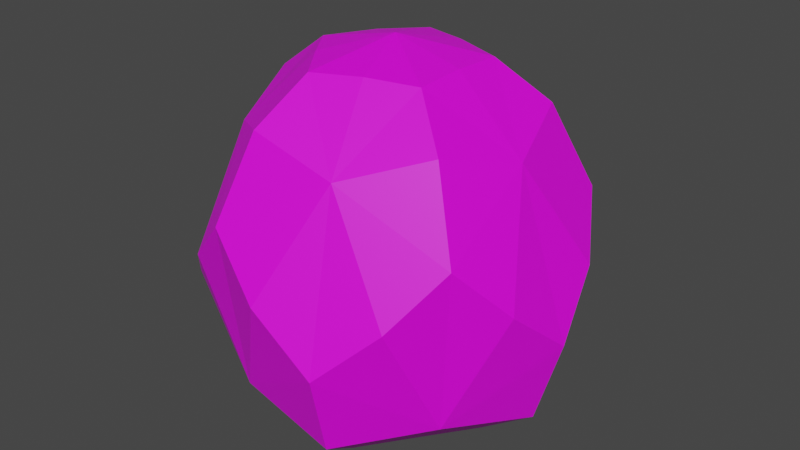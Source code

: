 # Source: Bush1.blend  (saved by Blender 2.91.10; exported with 4.5.12 LTS)
import bpy
from mathutils import Matrix  # noqa: F401  (used for matrix-valued properties, if any)

bpy.ops.wm.read_factory_settings(use_empty=True)
scene = bpy.context.scene
scene.name = 'Scene'

# ---- collections
col_collection = bpy.data.collections.new('Collection'); scene.collection.children.link(col_collection)

# ---- images (referenced by path relative to the original .blend; pixels are not part of the script)
import os
ASSET_DIR = os.environ.get("B2B_ASSET_DIR", "")  # directory of the original .blend (textures are referenced by path, not embedded)
HERE = os.path.dirname(os.path.abspath(__file__))  # packed textures are extracted next to this script under _unpacked/

def load_image(name, relpath, width, height, colorspace="sRGB"):
    """Load a texture the original file referenced (path relative to the .blend, or extracted next to this script)."""
    p = next((c for c in (os.path.join(HERE, relpath), os.path.join(ASSET_DIR, relpath)) if relpath and os.path.exists(c)), "")
    if p:
        img = bpy.data.images.load(p, check_existing=True)
        img.name = name
    else:  # same state as the original file: an image datablock whose file is absent (Cycles renders it pink)
        img = bpy.data.images.new(name, width, height)
        img.source = "FILE"
        img.filepath = "//" + (relpath or name)
    img.colorspace_settings.name = colorspace
    return img
img_imphezia_pallete_png = load_image('Imphezia-pallete.png', 'Imphezia-pallete.png', 1024, 1024, 'sRGB')

# ---- materials (node trees are filled in below, after node groups)
mat_material_001 = bpy.data.materials.new('Material.001')
mat_material_001.use_transparent_shadow = False

# ---- material node trees
mat_material_001.use_nodes = True; mat_material_001.node_tree.nodes.clear()
_N = mat_material_001.node_tree.nodes; _L = mat_material_001.node_tree.links
n0 = _N.new('ShaderNodeBsdfPrincipled'); n0.name = 'Principled BSDF'; n0.location = (10, 300)
n0.distribution = 'GGX'
n0.subsurface_method = 'BURLEY'
n0.inputs[3].default_value = 1.45
n0.inputs[27].default_value = (0.0, 0.0, 0.0, 1.0)
n0.inputs[28].default_value = 1.0
n1 = _N.new('ShaderNodeOutputMaterial'); n1.name = 'Material Output'; n1.location = (300, 300)
n2 = _N.new('ShaderNodeTexImage'); n2.name = 'Image Texture'; n2.location = (-360, 263)
n2.image = img_imphezia_pallete_png
n2.interpolation = 'Closest'
_L.new(n0.outputs[0], n1.inputs[0])
_L.new(n2.outputs[0], n0.inputs[0])
n1.is_active_output = True

# ---- world
world_world = bpy.data.worlds.new('World'); scene.world = world_world
world_world.use_nodes = True; world_world.node_tree.nodes.clear()
_N = world_world.node_tree.nodes; _L = world_world.node_tree.links
n0 = _N.new('ShaderNodeOutputWorld'); n0.name = 'World Output'; n0.location = (300, 300)
n1 = _N.new('ShaderNodeBackground'); n1.name = 'Background'; n1.location = (10, 300)
n1.inputs[0].default_value = (0.05088, 0.05088, 0.05088, 1.0)
_L.new(n1.outputs[0], n0.inputs[0])
n0.is_active_output = True
world_world.color = (0.05088, 0.05088, 0.05088)
world_world.use_sun_shadow = False
world_world.sun_shadow_jitter_overblur = 0.0

# ---- meshes
me_icosphere = bpy.data.meshes.new('Icosphere')
me_icosphere.from_pydata([(8.938e-07, 4.003e-08, -1.692), (1.323, -0.961, -1.037), (-0.5052, -1.555, -1.037), (-1.635, 3.859e-08, -1.037), (-0.5052, 1.555, -1.037), (1.323, 0.961, -1.037), (0.4374, -1.346, 1.26), (-1.145, -0.8319, 1.26), (-1.145, 0.8319, 1.26), (0.4374, 1.346, 1.26), (1.415, -1.034e-08, 1.26), (-9.19e-07, -1.322e-09, 2.129), (-0.2732, -0.8409, -1.692), (0.7153, -0.5197, -1.692), (0.5203, -1.601, -1.279), (1.684, 4.494e-09, -1.279), (0.7153, 0.5197, -1.692), (-0.8842, -6.836e-09, -1.692), (-1.362, -0.9896, -1.279), (-0.2732, 0.8409, -1.692), (-1.362, 0.9896, -1.279), (0.5203, 1.601, -1.279), (1.808, -0.6083, 0.1465), (1.808, 0.6083, 0.1465), (-0.01979, -1.908, 0.1465), (1.137, -1.532, 0.1465), (-1.82, -0.5706, 0.1619), (-1.105, -1.555, 0.1465), (-1.105, 1.555, 0.1465), (-1.82, 0.5706, 0.1619), (1.137, 1.532, 0.1465), (-0.01979, 1.908, 0.1465), (1.155, -0.8391, 1.503), (-0.4411, -1.358, 1.503), (-1.428, -6.584e-09, 1.526), (-0.4411, 1.358, 1.503), (1.155, 0.8391, 1.503), (0.2224, -0.6845, 1.946), (0.7197, -8.867e-09, 1.946), (-0.5823, -0.4231, 1.946), (-0.5823, 0.4231, 1.946), (0.2224, 0.6845, 1.946), (0.3387, -1.042, -1.692), (1.096, 1.755e-08, -1.692), (-0.8868, -0.6443, -1.692), (-0.8868, 0.6443, -1.692), (0.3387, 1.042, -1.692), (1.956, 3.7e-08, -0.3746), (0.6046, -1.861, -0.3746), (-1.583, -1.15, -0.3746), (-1.583, 1.15, -0.3746), (0.6046, 1.861, -0.3746), (1.497, -1.087, 0.6824), (-0.5717, -1.759, 0.6824), (-1.85, 2.336e-08, 0.7201), (-0.5717, 1.759, 0.6824), (1.497, 1.087, 0.6824), (0.7191, -0.5224, 1.923), (-0.2747, -0.8453, 1.923), (-0.8888, 8.493e-09, 1.923), (-0.2747, 0.8453, 1.923), (0.7191, 0.5224, 1.923)], [], [(0, 13, 42, 12), (1, 14, 42, 13), (2, 12, 42, 14), (1, 13, 43, 15), (0, 16, 43, 13), (5, 15, 43, 16), (0, 12, 44, 17), (2, 18, 44, 12), (3, 17, 44, 18), (0, 17, 45, 19), (3, 20, 45, 17), (4, 19, 45, 20), (0, 19, 46, 16), (4, 21, 46, 19), (5, 16, 46, 21), (1, 15, 47, 22), (5, 23, 47, 15), (10, 22, 47, 23), (2, 14, 48, 24), (1, 25, 48, 14), (6, 24, 48, 25), (3, 18, 49, 26), (2, 27, 49, 18), (7, 26, 49, 27), (4, 20, 50, 28), (3, 29, 50, 20), (8, 28, 50, 29), (5, 21, 51, 30), (4, 31, 51, 21), (9, 30, 51, 31), (1, 22, 52, 25), (10, 32, 52, 22), (6, 25, 52, 32), (2, 24, 53, 27), (6, 33, 53, 24), (7, 27, 53, 33), (3, 26, 54, 29), (7, 34, 54, 26), (8, 29, 54, 34), (4, 28, 55, 31), (8, 35, 55, 28), (9, 31, 55, 35), (5, 30, 56, 23), (9, 36, 56, 30), (10, 23, 56, 36), (6, 32, 57, 37), (10, 38, 57, 32), (11, 37, 57, 38), (7, 33, 58, 39), (6, 37, 58, 33), (11, 39, 58, 37), (8, 34, 59, 40), (7, 39, 59, 34), (11, 40, 59, 39), (9, 35, 60, 41), (8, 40, 60, 35), (11, 41, 60, 40), (10, 36, 61, 38), (9, 41, 61, 36), (11, 38, 61, 41)])
_uv = me_icosphere.uv_layers.new(name='UVMap')
_uv.uv.foreach_set('vector', [0.7294, 0.1819, 0.7294, 0.1819, 0.7294, 0.1819, 0.7294, 0.1819, 0.7294, 0.1819, 0.7294, 0.1819, 0.7294, 0.1819, 0.7294, 0.1819, 0.7294, 0.1819, 0.7294, 0.1819, 0.7294, 0.1819, 0.7294, 0.1819, 0.7294, 0.1819, 0.7294, 0.1819, 0.7294, 0.1819, 0.7294, 0.1819, 0.7294, 0.1819, 0.7294, 0.1819, 0.7294, 0.1819, 0.7294, 0.1819, 0.7294, 0.1819, 0.7294, 0.1819, 0.7294, 0.1819, 0.7294, 0.1819, 0.7294, 0.1819, 0.7294, 0.1819, 0.7294, 0.1819, 0.7294, 0.1819, 0.7294, 0.1819, 0.7294, 0.1819, 0.7294, 0.1819, 0.7294, 0.1819, 0.7294, 0.1819, 0.7294, 0.1819, 0.7294, 0.1819, 0.7294, 0.1819, 0.7294, 0.1819, 0.7294, 0.1819, 0.7294, 0.1819, 0.7294, 0.1819, 0.7294, 0.1819, 0.7294, 0.1819, 0.7294, 0.1819, 0.7294, 0.1819, 0.7294, 0.1819, 0.7294, 0.1819, 0.7294, 0.1819, 0.7294, 0.1819, 0.7294, 0.1819, 0.7294, 0.1819, 0.7294, 0.1819, 0.7294, 0.1819, 0.7294, 0.1819, 0.7294, 0.1819, 0.7294, 0.1819, 0.7294, 0.1819, 0.7294, 0.1819, 0.7294, 0.1819, 0.7294, 0.1819, 0.7294, 0.1819, 0.7294, 0.1819, 0.7294, 0.1819, 0.7294, 0.1819, 0.7294, 0.1819, 0.7294, 0.1819, 0.7294, 0.1819, 0.7294, 0.1819, 0.7294, 0.1819, 0.7294, 0.1819, 0.7294, 0.1819, 0.7294, 0.1819, 0.7294, 0.1819, 0.7294, 0.1819, 0.7294, 0.1819, 0.7294, 0.1819, 0.7294, 0.1819, 0.7294, 0.1819, 0.7294, 0.1819, 0.7294, 0.1819, 0.7294, 0.1819, 0.7294, 0.1819, 0.7294, 0.1819, 0.7294, 0.1819, 0.7294, 0.1819, 0.7294, 0.1819, 0.7294, 0.1819, 0.7294, 0.1819, 0.7294, 0.1819, 0.7294, 0.1819, 0.7294, 0.1819, 0.7294, 0.1819, 0.7294, 0.1819, 0.7294, 0.1819, 0.7294, 0.1819, 0.7294, 0.1819, 0.7294, 0.1819, 0.7294, 0.1819, 0.7294, 0.1819, 0.7294, 0.1819, 0.7294, 0.1819, 0.7294, 0.1819, 0.7294, 0.1819, 0.7294, 0.1819, 0.7294, 0.1819, 0.7294, 0.1819, 0.7294, 0.1819, 0.7294, 0.1819, 0.7294, 0.1819, 0.7294, 0.1819, 0.7294, 0.1819, 0.7294, 0.1819, 0.7294, 0.1819, 0.7294, 0.1819, 0.7294, 0.1819, 0.7294, 0.1819, 0.7294, 0.1819, 0.7294, 0.1819, 0.7294, 0.1819, 0.7294, 0.1819, 0.7294, 0.1819, 0.7294, 0.1819, 0.7294, 0.1819, 0.7294, 0.1819, 0.7294, 0.1819, 0.7294, 0.1819, 0.7294, 0.1819, 0.7294, 0.1819, 0.7294, 0.1819, 0.7294, 0.1819, 0.7294, 0.1819, 0.7294, 0.1819, 0.7294, 0.1819, 0.7294, 0.1819, 0.7294, 0.1819, 0.7294, 0.1819, 0.7294, 0.1819, 0.7294, 0.1819, 0.7294, 0.1819, 0.7294, 0.1819, 0.7294, 0.1819, 0.7294, 0.1819, 0.7294, 0.1819, 0.7294, 0.1819, 0.7294, 0.1819, 0.7294, 0.1819, 0.7294, 0.1819, 0.7294, 0.1819, 0.7294, 0.1819, 0.7294, 0.1819, 0.7294, 0.1819, 0.7294, 0.1819, 0.7294, 0.1819, 0.7294, 0.1819, 0.7294, 0.1819, 0.7294, 0.1819, 0.7294, 0.1819, 0.7294, 0.1819, 0.7294, 0.1819, 0.7294, 0.1819, 0.7294, 0.1819, 0.7294, 0.1819, 0.7294, 0.1819, 0.7294, 0.1819, 0.7294, 0.1819, 0.7294, 0.1819, 0.7294, 0.1819, 0.7294, 0.1819, 0.7294, 0.1819, 0.7294, 0.1819, 0.7294, 0.1819, 0.7294, 0.1819, 0.7294, 0.1819, 0.7294, 0.1819, 0.7294, 0.1819, 0.7294, 0.1819, 0.7294, 0.1819, 0.7294, 0.1819, 0.7294, 0.1819, 0.7294, 0.1819, 0.7294, 0.1819, 0.7294, 0.1819, 0.7294, 0.1819, 0.7294, 0.1819, 0.7294, 0.1819, 0.7294, 0.1819, 0.7294, 0.1819, 0.7294, 0.1819, 0.7294, 0.1819, 0.7294, 0.1819, 0.7294, 0.1819, 0.7294, 0.1819, 0.7294, 0.1819, 0.7294, 0.1819, 0.7294, 0.1819, 0.7294, 0.1819, 0.7294, 0.1819, 0.7294, 0.1819, 0.7294, 0.1819, 0.7294, 0.1819, 0.7294, 0.1819, 0.7294, 0.1819, 0.7294, 0.1819, 0.7294, 0.1819, 0.7294, 0.1819, 0.7294, 0.1819, 0.7294, 0.1819, 0.7294, 0.1819, 0.7294, 0.1819, 0.7294, 0.1819, 0.7294, 0.1819, 0.7294, 0.1819, 0.7294, 0.1819, 0.7294, 0.1819, 0.7294, 0.1819, 0.7294, 0.1819, 0.7294, 0.1819, 0.7294, 0.1819, 0.7294, 0.1819, 0.7294, 0.1819, 0.7294, 0.1819, 0.7294, 0.1819, 0.7294, 0.1819, 0.7294, 0.1819, 0.7294, 0.1819, 0.7294, 0.1819, 0.7294, 0.1819, 0.7294, 0.1819, 0.7294, 0.1819, 0.7294, 0.1819, 0.7294, 0.1819, 0.7294, 0.1819, 0.7294, 0.1819, 0.7294, 0.1819, 0.7294, 0.1819, 0.7294, 0.1819, 0.7294, 0.1819, 0.7294, 0.1819, 0.7294, 0.1819, 0.7294, 0.1819, 0.7294, 0.1819])
me_icosphere.materials.append(mat_material_001)
me_icosphere.use_remesh_fix_poles = True
me_icosphere.use_remesh_preserve_attributes = False
me_icosphere.use_mirror_vertex_groups = False
me_icosphere.update()

# ---- objects
ob_icosphere = bpy.data.objects.new('Icosphere', me_icosphere)

# ---- transforms, parenting, visibility, modifiers, constraints
ob_icosphere.location = (0.0, 0.0, 1.692)
ob_icosphere.lineart.crease_threshold = 0.0

# ---- collection membership
col_collection.objects.link(ob_icosphere)

# ---- scene / render settings (as saved in the file)
scene.frame_start = 1; scene.frame_end = 250; scene.frame_set(1)
scene.render.engine = 'BLENDER_EEVEE_NEXT'
scene.cycles.use_denoising = False
scene.cycles.samples = 128
scene.cycles.sampling_pattern = 'TABULATED_SOBOL'
scene.cycles.use_adaptive_sampling = False
scene.cycles.use_light_tree = False
scene.view_settings.view_transform = 'Filmic'
bpy.context.view_layer.update()

# ---- added for rendering (the .blend has no active camera and no usable light): camera, sun
cam_auto = bpy.data.cameras.new('AutoCamera')
cam_auto.lens = 50.0
cam_auto.sensor_width = 36.0
cam_auto.clip_end = 1000.0
ob_auto_camera = bpy.data.objects.new('AutoCamera', cam_auto)
scene.collection.objects.link(ob_auto_camera)
ob_auto_camera.location = (6.1659, -7.3352, 6.80094)
ob_auto_camera.rotation_euler = (1.09748, -7.21219e-08, 0.694738)
scene.camera = ob_auto_camera
light_auto_sun = bpy.data.lights.new('AutoSun', 'SUN')
light_auto_sun.energy = 3.0
light_auto_sun.angle = 0.0523599
ob_auto_sun = bpy.data.objects.new('AutoSun', light_auto_sun)
scene.collection.objects.link(ob_auto_sun)
ob_auto_sun.rotation_euler = (0.872665, 0.174533, 0.523599)
bpy.context.view_layer.update()
